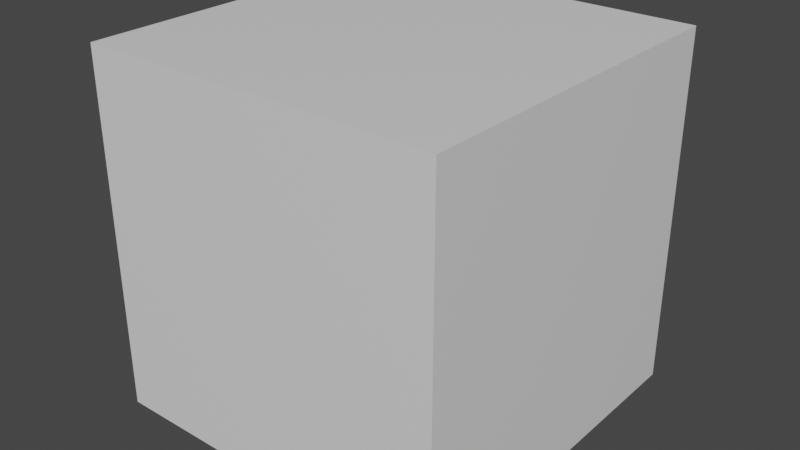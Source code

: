 # Source: CubeTest.blend  (saved by Blender 2.82.7; exported with 4.5.12 LTS)
import bpy
from mathutils import Matrix  # noqa: F401  (used for matrix-valued properties, if any)

bpy.ops.wm.read_factory_settings(use_empty=True)
scene = bpy.context.scene
scene.name = 'Scene'

# ---- collections
col_collection = bpy.data.collections.new('Collection'); scene.collection.children.link(col_collection)

# ---- materials (node trees are filled in below, after node groups)
mat_material = bpy.data.materials.new('Material')
mat_material.alpha_threshold = 0.0
mat_material.use_transparent_shadow = False
mat_material.line_color = (0.0, 0.0, 0.0, 1.0)

# ---- material node trees
mat_material.use_nodes = True; mat_material.node_tree.nodes.clear()
_N = mat_material.node_tree.nodes; _L = mat_material.node_tree.links
n0 = _N.new('ShaderNodeOutputMaterial'); n0.name = 'Material Output'; n0.location = (300, 300)
n1 = _N.new('ShaderNodeBsdfPrincipled'); n1.name = 'Principled BSDF'; n1.location = (10, 300)
n1.distribution = 'GGX'
n1.subsurface_method = 'BURLEY'
n1.inputs[2].default_value = 0.4
n1.inputs[3].default_value = 1.45
n1.inputs[27].default_value = (0.0, 0.0, 0.0, 1.0)
n1.inputs[28].default_value = 1.0
_L.new(n1.outputs[0], n0.inputs[0])
n0.is_active_output = True

# ---- world
world_world = bpy.data.worlds.new('World'); scene.world = world_world
world_world.use_nodes = True; world_world.node_tree.nodes.clear()
_N = world_world.node_tree.nodes; _L = world_world.node_tree.links
n0 = _N.new('ShaderNodeOutputWorld'); n0.name = 'World Output'; n0.location = (300, 300)
n1 = _N.new('ShaderNodeBackground'); n1.name = 'Background'; n1.location = (10, 300)
n1.inputs[0].default_value = (0.05088, 0.05088, 0.05088, 1.0)
_L.new(n1.outputs[0], n0.inputs[0])
n0.is_active_output = True
world_world.color = (0.05088, 0.05088, 0.05088)
world_world.use_sun_shadow = False
world_world.sun_shadow_jitter_overblur = 0.0

# ---- meshes
me_cube = bpy.data.meshes.new('Cube')
me_cube.from_pydata([(1.0, 1.0, 1.0), (1.0, 1.0, -1.0), (1.0, -1.0, 1.0), (1.0, -1.0, -1.0), (-1.0, 1.0, 1.0), (-1.0, 1.0, -1.0), (-1.0, -1.0, 1.0), (-1.0, -1.0, -1.0)], [], [(0, 4, 6, 2), (3, 2, 6, 7), (7, 6, 4, 5), (5, 1, 3, 7), (1, 0, 2, 3), (5, 4, 0, 1)])
_uv = me_cube.uv_layers.new(name='UVMap')
_uv.uv.foreach_set('vector', [0.625, 0.5, 0.875, 0.5, 0.875, 0.75, 0.625, 0.75, 0.375, 0.75, 0.625, 0.75, 0.625, 1.0, 0.375, 1.0, 0.375, 0.0, 0.625, 0.0, 0.625, 0.25, 0.375, 0.25, 0.125, 0.5, 0.375, 0.5, 0.375, 0.75, 0.125, 0.75, 0.375, 0.5, 0.625, 0.5, 0.625, 0.75, 0.375, 0.75, 0.375, 0.25, 0.625, 0.25, 0.625, 0.5, 0.375, 0.5])
me_cube.materials.append(mat_material)
me_cube.use_remesh_preserve_volume = False
me_cube.use_remesh_preserve_attributes = False
me_cube.use_mirror_vertex_groups = False
me_cube.update()

# ---- objects
ob_cube = bpy.data.objects.new('Cube', me_cube)

# ---- transforms, parenting, visibility, modifiers, constraints
ob_cube.location = (0.0, 0.0, 0.0)
ob_cube.lock_rotations_4d = False
ob_cube.empty_display_type = 'ARROWS'
ob_cube.lineart.crease_threshold = 0.0

# ---- collection membership
col_collection.objects.link(ob_cube)

# ---- scene / render settings (as saved in the file)
scene.frame_start = 1; scene.frame_end = 250; scene.frame_set(1)
scene.render.engine = 'BLENDER_EEVEE_NEXT'
scene.cycles.use_denoising = False
scene.cycles.samples = 128
scene.cycles.sampling_pattern = 'TABULATED_SOBOL'
scene.cycles.use_adaptive_sampling = False
scene.cycles.use_light_tree = False
scene.view_settings.view_transform = 'Filmic'
bpy.context.view_layer.update()

# ---- added for rendering (the .blend has no active camera and no usable light): camera, sun
cam_auto = bpy.data.cameras.new('AutoCamera')
cam_auto.lens = 50.0
cam_auto.sensor_width = 36.0
cam_auto.clip_end = 1000.0
ob_auto_camera = bpy.data.objects.new('AutoCamera', cam_auto)
scene.collection.objects.link(ob_auto_camera)
ob_auto_camera.location = (3.20507, -3.84609, 2.56406)
ob_auto_camera.rotation_euler = (1.09748, -7.21219e-08, 0.694738)
scene.camera = ob_auto_camera
light_auto_sun = bpy.data.lights.new('AutoSun', 'SUN')
light_auto_sun.energy = 3.0
light_auto_sun.angle = 0.0523599
ob_auto_sun = bpy.data.objects.new('AutoSun', light_auto_sun)
scene.collection.objects.link(ob_auto_sun)
ob_auto_sun.rotation_euler = (0.872665, 0.174533, 0.523599)
bpy.context.view_layer.update()
